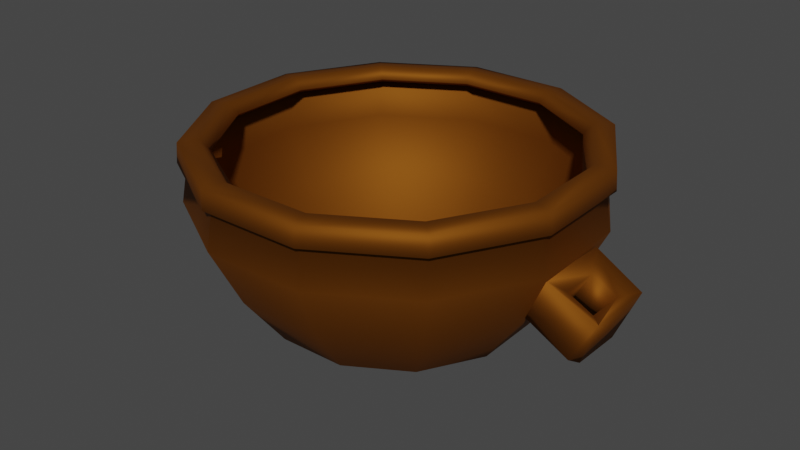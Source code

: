 # Source: simplePot.blend  (saved by Blender 3.4.6; exported with 4.5.12 LTS)
import bpy
from mathutils import Matrix  # noqa: F401  (used for matrix-valued properties, if any)

bpy.ops.wm.read_factory_settings(use_empty=True)
scene = bpy.context.scene
scene.name = 'Scene'

# ---- collections
col_empties = bpy.data.collections.new('Empties'); scene.collection.children.link(col_empties)
col_model = bpy.data.collections.new('Model'); scene.collection.children.link(col_model)

# ---- materials (node trees are filled in below, after node groups)
mat_bronze = bpy.data.materials.new('bronze')
mat_bronze.use_transparent_shadow = False

# ---- material node trees
mat_bronze.use_nodes = True; mat_bronze.node_tree.nodes.clear()
_N = mat_bronze.node_tree.nodes; _L = mat_bronze.node_tree.links
n0 = _N.new('ShaderNodeBsdfPrincipled'); n0.name = 'Principled BSDF'; n0.location = (10, 300)
n0.distribution = 'GGX'
n0.subsurface_method = 'RANDOM_WALK_SKIN'
n0.inputs[0].default_value = (0.214, 0.06717, 0.004781, 1.0)
n0.inputs[1].default_value = 0.75
n0.inputs[2].default_value = 0.6778
n0.inputs[3].default_value = 1.45
n0.inputs[13].default_value = 0.1611
n0.inputs[27].default_value = (0.0, 0.0, 0.0, 1.0)
n0.inputs[28].default_value = 1.0
n1 = _N.new('ShaderNodeOutputMaterial'); n1.name = 'Material Output'; n1.location = (300, 300)
_L.new(n0.outputs[0], n1.inputs[0])
n1.is_active_output = True

# ---- world
world_world = bpy.data.worlds.new('World'); scene.world = world_world
world_world.use_nodes = True; world_world.node_tree.nodes.clear()
_N = world_world.node_tree.nodes; _L = world_world.node_tree.links
n0 = _N.new('ShaderNodeOutputWorld'); n0.name = 'World Output'; n0.location = (300, 300)
n1 = _N.new('ShaderNodeBackground'); n1.name = 'Background'; n1.location = (10, 300)
n1.inputs[0].default_value = (0.05088, 0.05088, 0.05088, 1.0)
_L.new(n1.outputs[0], n0.inputs[0])
n0.is_active_output = True
world_world.color = (0.05088, 0.05088, 0.05088)
world_world.use_sun_shadow = False
world_world.sun_shadow_jitter_overblur = 0.0

# ---- meshes
me_circle_001 = bpy.data.meshes.new('Circle.001')
me_circle_001.from_pydata([(0.05707, 0.01636, 0.05423), (0.05962, 0.0171, 0.05712), (0.06389, 0.01832, 0.05712), (0.0641, 0.01838, 0.0529), (0.06154, 0.01765, 0.05201), (0.0632, 0.01812, 0.03888), (0.05383, 0.01544, 0.01929), (0.03744, 0.01073, 0.001917), (0.02692, 0.007718, -0.003561), (0.01385, 0.003973, -0.002415), (0.04124, 0.0427, 0.05423), (0.04309, 0.04462, 0.05712), (0.04617, 0.04781, 0.05712), (0.04632, 0.04797, 0.0529), (0.04447, 0.04605, 0.05201), (0.04567, 0.0473, 0.03888), (0.0389, 0.04028, 0.01929), (0.02705, 0.02802, 0.001917), (0.01945, 0.02014, -0.003561), (0.01001, 0.01037, -0.002415), (0.01436, 0.0576, 0.05423), (0.01501, 0.06018, 0.05712), (0.01608, 0.06449, 0.05712), (0.01613, 0.0647, 0.0529), (0.01549, 0.06212, 0.05201), (0.01591, 0.0638, 0.03888), (0.01355, 0.05434, 0.01929), (0.009422, 0.03779, 0.001917), (0.006774, 0.02717, -0.003561), (0.003487, 0.01399, -0.002415), (-0.01636, 0.05707, 0.05423), (-0.0171, 0.05962, 0.05712), (-0.01832, 0.06389, 0.05712), (-0.01838, 0.0641, 0.0529), (-0.01765, 0.06154, 0.05201), (-0.01812, 0.0632, 0.03888), (-0.01544, 0.05383, 0.01929), (-0.01073, 0.03744, 0.001917), (-0.007718, 0.02692, -0.003561), (-0.003973, 0.01385, -0.002415), (-0.0427, 0.04124, 0.05423), (-0.04462, 0.04309, 0.05712), (-0.04781, 0.04617, 0.05712), (-0.04797, 0.04632, 0.0529), (-0.04605, 0.04447, 0.05201), (-0.0473, 0.04567, 0.03888), (-0.04028, 0.0389, 0.01929), (-0.02802, 0.02705, 0.001917), (-0.02014, 0.01945, -0.003561), (-0.01037, 0.01001, -0.002415), (-0.0576, 0.01436, 0.05423), (-0.06018, 0.01501, 0.05712), (-0.06449, 0.01608, 0.05712), (-0.0647, 0.01613, 0.0529), (-0.06212, 0.01549, 0.05201), (-0.0638, 0.01591, 0.03888), (-0.05434, 0.01355, 0.01929), (-0.03779, 0.009422, 0.001917), (-0.02717, 0.006774, -0.003561), (-0.01399, 0.003487, -0.002415), (-0.05707, -0.01636, 0.05423), (-0.05962, -0.0171, 0.05712), (-0.06389, -0.01832, 0.05712), (-0.0641, -0.01838, 0.0529), (-0.06154, -0.01765, 0.05201), (-0.0632, -0.01812, 0.03888), (-0.05383, -0.01544, 0.01929), (-0.03744, -0.01073, 0.001917), (-0.02692, -0.007718, -0.003561), (-0.01385, -0.003973, -0.002415), (-0.04124, -0.0427, 0.05423), (-0.04309, -0.04462, 0.05712), (-0.04617, -0.04781, 0.05712), (-0.04632, -0.04797, 0.0529), (-0.04447, -0.04605, 0.05201), (-0.04567, -0.0473, 0.03888), (-0.0389, -0.04028, 0.01929), (-0.02705, -0.02802, 0.001917), (-0.01945, -0.02014, -0.003561), (-0.01001, -0.01037, -0.002415), (-0.01436, -0.0576, 0.05423), (-0.01501, -0.06018, 0.05712), (-0.01608, -0.06449, 0.05712), (-0.01613, -0.0647, 0.0529), (-0.01549, -0.06212, 0.05201), (-0.01591, -0.0638, 0.03888), (-0.01355, -0.05434, 0.01929), (-0.009422, -0.03779, 0.001917), (-0.006774, -0.02717, -0.003561), (-0.003487, -0.01399, -0.002415), (0.01636, -0.05707, 0.05423), (0.0171, -0.05962, 0.05712), (0.01832, -0.06389, 0.05712), (0.01838, -0.0641, 0.0529), (0.01765, -0.06154, 0.05201), (0.01812, -0.0632, 0.03888), (0.01544, -0.05383, 0.01929), (0.01073, -0.03744, 0.001917), (0.007718, -0.02692, -0.003561), (0.003973, -0.01385, -0.002415), (0.0427, -0.04124, 0.05423), (0.04462, -0.04309, 0.05712), (0.04781, -0.04617, 0.05712), (0.04797, -0.04632, 0.0529), (0.04605, -0.04447, 0.05201), (0.0473, -0.04567, 0.03888), (0.04028, -0.0389, 0.01929), (0.02802, -0.02705, 0.001917), (0.02014, -0.01945, -0.003561), (0.01037, -0.01001, -0.002415), (0.0576, -0.01436, 0.05423), (0.06018, -0.01501, 0.05712), (0.06449, -0.01608, 0.05712), (0.0647, -0.01613, 0.0529), (0.06212, -0.01549, 0.05201), (0.0638, -0.01591, 0.03888), (0.05434, -0.01355, 0.01929), (0.03779, -0.009422, 0.001917), (0.02717, -0.006774, -0.003561), (0.01399, -0.003487, -0.002415), (0.05563, 0.01595, 0.05561), (0.05896, 0.01691, 0.05902), (0.06533, 0.01873, 0.05848), (0.06577, 0.01886, 0.05184), (0.06313, 0.0181, 0.05083), (0.06513, 0.01868, 0.03856), (0.05544, 0.0159, 0.01814), (0.04265, 0.01223, 0.0003025), (0.0326, 0.009348, -0.005538), (0.01379, 0.003954, -0.004443), (0.0402, 0.04163, 0.05561), (0.04261, 0.04412, 0.05902), (0.04721, 0.04889, 0.05848), (0.04753, 0.04922, 0.05184), (0.04562, 0.04724, 0.05083), (0.04707, 0.04874, 0.03856), (0.04006, 0.04149, 0.01814), (0.03082, 0.03192, 0.0003025), (0.02356, 0.0244, -0.005538), (0.009964, 0.01032, -0.004443), (0.014, 0.05615, 0.05561), (0.01484, 0.05951, 0.05902), (0.01644, 0.06595, 0.05848), (0.01655, 0.06639, 0.05184), (0.01589, 0.06372, 0.05083), (0.01639, 0.06574, 0.03856), (0.01395, 0.05596, 0.01814), (0.01073, 0.04305, 0.0003025), (0.008204, 0.03291, -0.005538), (0.00347, 0.01392, -0.004443), (-0.01595, 0.05563, 0.05561), (-0.01691, 0.05896, 0.05902), (-0.01873, 0.06533, 0.05848), (-0.01886, 0.06577, 0.05184), (-0.0181, 0.06313, 0.05083), (-0.01868, 0.06513, 0.03856), (-0.0159, 0.05544, 0.01814), (-0.01223, 0.04265, 0.0003025), (-0.009348, 0.0326, -0.005538), (-0.003954, 0.01379, -0.004443), (-0.04163, 0.0402, 0.05561), (-0.04412, 0.04261, 0.05902), (-0.04889, 0.04721, 0.05848), (-0.04922, 0.04753, 0.05184), (-0.04724, 0.04562, 0.05083), (-0.04874, 0.04707, 0.03856), (-0.04149, 0.04006, 0.01814), (-0.03192, 0.03082, 0.0003025), (-0.0244, 0.02356, -0.005538), (-0.01032, 0.009964, -0.004443), (-0.05615, 0.014, 0.05561), (-0.05951, 0.01484, 0.05902), (-0.06595, 0.01644, 0.05848), (-0.06639, 0.01655, 0.05184), (-0.06372, 0.01589, 0.05083), (-0.06574, 0.01639, 0.03856), (-0.05596, 0.01395, 0.01814), (-0.04305, 0.01073, 0.0003025), (-0.03291, 0.008204, -0.005538), (-0.01392, 0.00347, -0.004443), (-0.05563, -0.01595, 0.05561), (-0.05896, -0.01691, 0.05902), (-0.06533, -0.01873, 0.05848), (-0.06577, -0.01886, 0.05184), (-0.06313, -0.0181, 0.05083), (-0.06513, -0.01868, 0.03856), (-0.05544, -0.0159, 0.01814), (-0.04265, -0.01223, 0.0003025), (-0.0326, -0.009348, -0.005538), (-0.01379, -0.003954, -0.004443), (-0.0402, -0.04163, 0.05561), (-0.04261, -0.04412, 0.05902), (-0.04721, -0.04889, 0.05848), (-0.04753, -0.04922, 0.05184), (-0.04562, -0.04724, 0.05083), (-0.04707, -0.04874, 0.03856), (-0.04006, -0.04149, 0.01814), (-0.03082, -0.03192, 0.0003025), (-0.02356, -0.0244, -0.005538), (-0.009964, -0.01032, -0.004443), (-0.014, -0.05615, 0.05561), (-0.01484, -0.05951, 0.05902), (-0.01644, -0.06595, 0.05848), (-0.01655, -0.06639, 0.05184), (-0.01589, -0.06372, 0.05083), (-0.01639, -0.06574, 0.03856), (-0.01395, -0.05596, 0.01814), (-0.01073, -0.04305, 0.0003025), (-0.008204, -0.03291, -0.005538), (-0.00347, -0.01392, -0.004443), (0.01595, -0.05563, 0.05561), (0.01691, -0.05896, 0.05902), (0.01873, -0.06533, 0.05848), (0.01886, -0.06577, 0.05184), (0.0181, -0.06313, 0.05083), (0.01868, -0.06513, 0.03856), (0.0159, -0.05544, 0.01814), (0.01223, -0.04265, 0.0003025), (0.009348, -0.0326, -0.005538), (0.003954, -0.01379, -0.004443), (0.04163, -0.0402, 0.05561), (0.04412, -0.04261, 0.05902), (0.04889, -0.04721, 0.05848), (0.04922, -0.04753, 0.05184), (0.04724, -0.04562, 0.05083), (0.04874, -0.04707, 0.03856), (0.04149, -0.04006, 0.01814), (0.03192, -0.03082, 0.0003025), (0.0244, -0.02356, -0.005538), (0.01032, -0.009964, -0.004443), (0.05615, -0.014, 0.05561), (0.05951, -0.01484, 0.05902), (0.06595, -0.01644, 0.05848), (0.06639, -0.01655, 0.05184), (0.06372, -0.01589, 0.05083), (0.06574, -0.01639, 0.03856), (0.05596, -0.01395, 0.01814), (0.04305, -0.01073, 0.0003025), (0.03291, -0.008204, -0.005538), (0.01392, -0.00347, -0.004443), (-0.06401, -0.01433, 0.03604), (-0.06447, 0.01209, 0.03604), (-0.05662, -0.01224, 0.02052), (-0.05702, 0.01025, 0.02052)], [], [(2, 1, 11, 12), (12, 11, 21, 22), (22, 21, 31, 32), (32, 31, 41, 42), (42, 41, 51, 52), (52, 51, 61, 62), (62, 61, 71, 72), (72, 71, 81, 82), (82, 81, 91, 92), (92, 91, 101, 102), (102, 101, 111, 112), (112, 111, 1, 2), (4, 3, 13, 14), (14, 13, 23, 24), (24, 23, 33, 34), (34, 33, 43, 44), (44, 43, 53, 54), (54, 53, 63, 64), (64, 63, 73, 74), (74, 73, 83, 84), (84, 83, 93, 94), (94, 93, 103, 104), (104, 103, 113, 114), (114, 113, 3, 4), (5, 4, 14, 15), (15, 14, 24, 25), (25, 24, 34, 35), (35, 34, 44, 45), (45, 44, 54, 55), (55, 54, 64, 65), (65, 64, 74, 75), (75, 74, 84, 85), (85, 84, 94, 95), (95, 94, 104, 105), (105, 104, 114, 115), (115, 114, 4, 5), (6, 5, 15, 16), (16, 15, 25, 26), (26, 25, 35, 36), (36, 35, 45, 46), (46, 45, 55, 56), (56, 55, 65, 66), (66, 65, 75, 76), (76, 75, 85, 86), (86, 85, 95, 96), (96, 95, 105, 106), (106, 105, 115, 116), (116, 115, 5, 6), (7, 6, 16, 17), (17, 16, 26, 27), (27, 26, 36, 37), (37, 36, 46, 47), (47, 46, 56, 57), (57, 56, 66, 67), (67, 66, 76, 77), (77, 76, 86, 87), (87, 86, 96, 97), (97, 96, 106, 107), (107, 106, 116, 117), (117, 116, 6, 7), (8, 7, 17, 18), (18, 17, 27, 28), (28, 27, 37, 38), (38, 37, 47, 48), (48, 47, 57, 58), (58, 57, 67, 68), (68, 67, 77, 78), (78, 77, 87, 88), (88, 87, 97, 98), (98, 97, 107, 108), (108, 107, 117, 118), (118, 117, 7, 8), (9, 8, 18, 19), (19, 18, 28, 29), (29, 28, 38, 39), (39, 38, 48, 49), (49, 48, 58, 59), (59, 58, 68, 69), (69, 68, 78, 79), (79, 78, 88, 89), (89, 88, 98, 99), (99, 98, 108, 109), (109, 108, 118, 119), (119, 118, 8, 9), (3, 2, 12, 13), (13, 12, 22, 23), (23, 22, 32, 33), (33, 32, 42, 43), (43, 42, 52, 53), (53, 52, 62, 63), (63, 62, 72, 73), (73, 72, 82, 83), (83, 82, 92, 93), (93, 92, 102, 103), (103, 102, 112, 113), (113, 112, 2, 3), (1, 0, 10, 11), (11, 10, 20, 21), (21, 20, 30, 31), (31, 30, 40, 41), (41, 40, 50, 51), (51, 50, 60, 61), (61, 60, 70, 71), (71, 70, 80, 81), (81, 80, 90, 91), (91, 90, 100, 101), (101, 100, 110, 111), (111, 110, 0, 1), (122, 132, 131, 121), (132, 142, 141, 131), (142, 152, 151, 141), (152, 162, 161, 151), (162, 172, 171, 161), (172, 182, 181, 171), (182, 192, 191, 181), (192, 202, 201, 191), (202, 212, 211, 201), (212, 222, 221, 211), (222, 232, 231, 221), (232, 122, 121, 231), (124, 134, 133, 123), (134, 144, 143, 133), (144, 154, 153, 143), (154, 164, 163, 153), (164, 174, 173, 163), (174, 184, 183, 173), (184, 194, 193, 183), (194, 204, 203, 193), (204, 214, 213, 203), (214, 224, 223, 213), (224, 234, 233, 223), (234, 124, 123, 233), (125, 135, 134, 124), (135, 145, 144, 134), (145, 155, 154, 144), (155, 165, 164, 154), (165, 175, 174, 164), (175, 185, 184, 174), (185, 195, 194, 184), (195, 205, 204, 194), (205, 215, 214, 204), (215, 225, 224, 214), (225, 235, 234, 224), (235, 125, 124, 234), (126, 136, 135, 125), (136, 146, 145, 135), (146, 156, 155, 145), (156, 166, 165, 155), (166, 176, 175, 165), (175, 176, 243, 241), (186, 196, 195, 185), (196, 206, 205, 195), (206, 216, 215, 205), (216, 226, 225, 215), (226, 236, 235, 225), (236, 126, 125, 235), (127, 137, 136, 126), (137, 147, 146, 136), (147, 157, 156, 146), (157, 167, 166, 156), (167, 177, 176, 166), (177, 187, 186, 176), (187, 197, 196, 186), (197, 207, 206, 196), (207, 217, 216, 206), (217, 227, 226, 216), (227, 237, 236, 226), (237, 127, 126, 236), (128, 138, 137, 127), (138, 148, 147, 137), (148, 158, 157, 147), (158, 168, 167, 157), (168, 178, 177, 167), (178, 188, 187, 177), (188, 198, 197, 187), (198, 208, 207, 197), (208, 218, 217, 207), (218, 228, 227, 217), (228, 238, 237, 227), (238, 128, 127, 237), (129, 139, 138, 128), (139, 149, 148, 138), (149, 159, 158, 148), (159, 169, 168, 158), (169, 179, 178, 168), (179, 189, 188, 178), (189, 199, 198, 188), (199, 209, 208, 198), (209, 219, 218, 208), (219, 229, 228, 218), (229, 239, 238, 228), (239, 129, 128, 238), (123, 133, 132, 122), (133, 143, 142, 132), (143, 153, 152, 142), (153, 163, 162, 152), (163, 173, 172, 162), (173, 183, 182, 172), (183, 193, 192, 182), (193, 203, 202, 192), (203, 213, 212, 202), (213, 223, 222, 212), (223, 233, 232, 222), (233, 123, 122, 232), (121, 131, 130, 120), (131, 141, 140, 130), (141, 151, 150, 140), (151, 161, 160, 150), (161, 171, 170, 160), (171, 181, 180, 170), (181, 191, 190, 180), (191, 201, 200, 190), (201, 211, 210, 200), (211, 221, 220, 210), (221, 231, 230, 220), (231, 121, 120, 230), (139, 129, 239, 229, 219, 209, 199, 189, 179, 169, 159, 149), (19, 29, 39, 49, 59, 69, 79, 89, 99, 109, 119, 9), (10, 0, 120, 130), (20, 10, 130, 140), (30, 20, 140, 150), (40, 30, 150, 160), (50, 40, 160, 170), (60, 50, 170, 180), (70, 60, 180, 190), (80, 70, 190, 200), (90, 80, 200, 210), (100, 90, 210, 220), (110, 100, 220, 230), (0, 110, 230, 120), (176, 186, 242, 243), (186, 185, 240, 242), (185, 175, 241, 240)])
me_circle_001.polygons.foreach_set('use_smooth', [True] * 233)
_uv = me_circle_001.uv_layers.new(name='UVMap')
_uv.uv.foreach_set('vector', [0.0, 2.533, 0.0, 2.533, 0.08333, 2.533, 0.08333, 2.533, 0.08333, 2.533, 0.08333, 2.533, 0.1667, 2.533, 0.1667, 2.533, 0.1667, 2.533, 0.1667, 2.533, 0.25, 2.533, 0.25, 2.533, 0.25, 2.533, 0.25, 2.533, 0.3333, 2.533, 0.3333, 2.533, 0.3333, 2.533, 0.3333, 2.533, 0.4167, 2.533, 0.4167, 2.533, 0.4167, 2.533, 0.4167, 2.533, 0.5, 2.533, 0.5, 2.533, 0.5, 2.533, 0.5, 2.533, 0.5833, 2.533, 0.5833, 2.533, 0.5833, 2.533, 0.5833, 2.533, 0.6667, 2.533, 0.6667, 2.533, 0.6667, 2.533, 0.6667, 2.533, 0.75, 2.533, 0.75, 2.533, 0.75, 2.533, 0.75, 2.533, 0.8333, 2.533, 0.8333, 2.533, 0.8333, 2.533, 0.8333, 2.533, 0.9167, 2.533, 0.9167, 2.533, 0.9167, 2.533, 0.9167, 2.533, 1.0, 2.533, 1.0, 2.533, 0.0, 2.306, 0.0, 2.346, 0.08333, 2.346, 0.08333, 2.306, 0.08333, 2.306, 0.08333, 2.346, 0.1667, 2.346, 0.1667, 2.306, 0.1667, 2.306, 0.1667, 2.346, 0.25, 2.346, 0.25, 2.306, 0.25, 2.306, 0.25, 2.346, 0.3333, 2.346, 0.3333, 2.306, 0.3333, 2.306, 0.3333, 2.346, 0.4167, 2.346, 0.4167, 2.306, 0.4167, 2.306, 0.4167, 2.346, 0.5, 2.346, 0.5, 2.306, 0.5, 2.306, 0.5, 2.346, 0.5833, 2.346, 0.5833, 2.306, 0.5833, 2.306, 0.5833, 2.346, 0.6667, 2.346, 0.6667, 2.306, 0.6667, 2.306, 0.6667, 2.346, 0.75, 2.346, 0.75, 2.306, 0.75, 2.306, 0.75, 2.346, 0.8333, 2.346, 0.8333, 2.306, 0.8333, 2.306, 0.8333, 2.346, 0.9167, 2.346, 0.9167, 2.306, 0.9167, 2.306, 0.9167, 2.346, 1.0, 2.346, 1.0, 2.306, 0.0, 1.724, 0.0, 2.306, 0.08333, 2.306, 0.08333, 1.724, 0.08333, 1.724, 0.08333, 2.306, 0.1667, 2.306, 0.1667, 1.724, 0.1667, 1.724, 0.1667, 2.306, 0.25, 2.306, 0.25, 1.724, 0.25, 1.724, 0.25, 2.306, 0.3333, 2.306, 0.3333, 1.724, 0.3333, 1.724, 0.3333, 2.306, 0.4167, 2.306, 0.4167, 1.724, 0.4167, 1.724, 0.4167, 2.306, 0.5, 2.306, 0.5, 1.724, 0.5, 1.724, 0.5, 2.306, 0.5833, 2.306, 0.5833, 1.724, 0.5833, 1.724, 0.5833, 2.306, 0.6667, 2.306, 0.6667, 1.724, 0.6667, 1.724, 0.6667, 2.306, 0.75, 2.306, 0.75, 1.724, 0.75, 1.724, 0.75, 2.306, 0.8333, 2.306, 0.8333, 1.724, 0.8333, 1.724, 0.8333, 2.306, 0.9167, 2.306, 0.9167, 1.724, 0.9167, 1.724, 0.9167, 2.306, 1.0, 2.306, 1.0, 1.724, 0.0, 0.8553, 0.0, 1.724, 0.08333, 1.724, 0.08333, 0.8553, 0.08333, 0.8553, 0.08333, 1.724, 0.1667, 1.724, 0.1667, 0.8553, 0.1667, 0.8553, 0.1667, 1.724, 0.25, 1.724, 0.25, 0.8553, 0.25, 0.8553, 0.25, 1.724, 0.3333, 1.724, 0.3333, 0.8553, 0.3333, 0.8553, 0.3333, 1.724, 0.4167, 1.724, 0.4167, 0.8553, 0.4167, 0.8553, 0.4167, 1.724, 0.5, 1.724, 0.5, 0.8553, 0.5, 0.8553, 0.5, 1.724, 0.5833, 1.724, 0.5833, 0.8553, 0.5833, 0.8553, 0.5833, 1.724, 0.6667, 1.724, 0.6667, 0.8553, 0.6667, 0.8553, 0.6667, 1.724, 0.75, 1.724, 0.75, 0.8553, 0.75, 0.8553, 0.75, 1.724, 0.8333, 1.724, 0.8333, 0.8553, 0.8333, 0.8553, 0.8333, 1.724, 0.9167, 1.724, 0.9167, 0.8553, 0.9167, 0.8553, 0.9167, 1.724, 1.0, 1.724, 1.0, 0.8553, 0.0, 0.08502, 0.0, 0.8553, 0.08333, 0.8553, 0.08333, 0.08502, 0.08333, 0.08502, 0.08333, 0.8553, 0.1667, 0.8553, 0.1667, 0.08502, 0.1667, 0.08502, 0.1667, 0.8553, 0.25, 0.8553, 0.25, 0.08502, 0.25, 0.08502, 0.25, 0.8553, 0.3333, 0.8553, 0.3333, 0.08502, 0.3333, 0.08502, 0.3333, 0.8553, 0.4167, 0.8553, 0.4167, 0.08502, 0.4167, 0.08502, 0.4167, 0.8553, 0.5, 0.8553, 0.5, 0.08502, 0.5, 0.08502, 0.5, 0.8553, 0.5833, 0.8553, 0.5833, 0.08502, 0.5833, 0.08502, 0.5833, 0.8553, 0.6667, 0.8553, 0.6667, 0.08502, 0.6667, 0.08502, 0.6667, 0.8553, 0.75, 0.8553, 0.75, 0.08502, 0.75, 0.08502, 0.75, 0.8553, 0.8333, 0.8553, 0.8333, 0.08502, 0.8333, 0.08502, 0.8333, 0.8553, 0.9167, 0.8553, 0.9167, 0.08502, 0.9167, 0.08502, 0.9167, 0.8553, 1.0, 0.8553, 1.0, 0.08502, 0.0, -0.1579, 0.0, 0.08502, 0.08333, 0.08502, 0.08333, -0.1579, 0.08333, -0.1579, 0.08333, 0.08502, 0.1667, 0.08502, 0.1667, -0.1579, 0.1667, -0.1579, 0.1667, 0.08502, 0.25, 0.08502, 0.25, -0.1579, 0.25, -0.1579, 0.25, 0.08502, 0.3333, 0.08502, 0.3333, -0.1579, 0.3333, -0.1579, 0.3333, 0.08502, 0.4167, 0.08502, 0.4167, -0.1579, 0.4167, -0.1579, 0.4167, 0.08502, 0.5, 0.08502, 0.5, -0.1579, 0.5, -0.1579, 0.5, 0.08502, 0.5833, 0.08502, 0.5833, -0.1579, 0.5833, -0.1579, 0.5833, 0.08502, 0.6667, 0.08502, 0.6667, -0.1579, 0.6667, -0.1579, 0.6667, 0.08502, 0.75, 0.08502, 0.75, -0.1579, 0.75, -0.1579, 0.75, 0.08502, 0.8333, 0.08502, 0.8333, -0.1579, 0.8333, -0.1579, 0.8333, 0.08502, 0.9167, 0.08502, 0.9167, -0.1579, 0.9167, -0.1579, 0.9167, 0.08502, 1.0, 0.08502, 1.0, -0.1579, 0.0, -0.1071, 0.0, -0.1579, 0.08333, -0.1579, 0.08333, -0.1071, 0.08333, -0.1071, 0.08333, -0.1579, 0.1667, -0.1579, 0.1667, -0.1071, 0.1667, -0.1071, 0.1667, -0.1579, 0.25, -0.1579, 0.25, -0.1071, 0.25, -0.1071, 0.25, -0.1579, 0.3333, -0.1579, 0.3333, -0.1071, 0.3333, -0.1071, 0.3333, -0.1579, 0.4167, -0.1579, 0.4167, -0.1071, 0.4167, -0.1071, 0.4167, -0.1579, 0.5, -0.1579, 0.5, -0.1071, 0.5, -0.1071, 0.5, -0.1579, 0.5833, -0.1579, 0.5833, -0.1071, 0.5833, -0.1071, 0.5833, -0.1579, 0.6667, -0.1579, 0.6667, -0.1071, 0.6667, -0.1071, 0.6667, -0.1579, 0.75, -0.1579, 0.75, -0.1071, 0.75, -0.1071, 0.75, -0.1579, 0.8333, -0.1579, 0.8333, -0.1071, 0.8333, -0.1071, 0.8333, -0.1579, 0.9167, -0.1579, 0.9167, -0.1071, 0.9167, -0.1071, 0.9167, -0.1579, 1.0, -0.1579, 1.0, -0.1071, 0.0, 2.346, 0.0, 2.533, 0.08333, 2.533, 0.08333, 2.346, 0.08333, 2.346, 0.08333, 2.533, 0.1667, 2.533, 0.1667, 2.346, 0.1667, 2.346, 0.1667, 2.533, 0.25, 2.533, 0.25, 2.346, 0.25, 2.346, 0.25, 2.533, 0.3333, 2.533, 0.3333, 2.346, 0.3333, 2.346, 0.3333, 2.533, 0.4167, 2.533, 0.4167, 2.346, 0.4167, 2.346, 0.4167, 2.533, 0.5, 2.533, 0.5, 2.346, 0.5, 2.346, 0.5, 2.533, 0.5833, 2.533, 0.5833, 2.346, 0.5833, 2.346, 0.5833, 2.533, 0.6667, 2.533, 0.6667, 2.346, 0.6667, 2.346, 0.6667, 2.533, 0.75, 2.533, 0.75, 2.346, 0.75, 2.346, 0.75, 2.533, 0.8333, 2.533, 0.8333, 2.346, 0.8333, 2.346, 0.8333, 2.533, 0.9167, 2.533, 0.9167, 2.346, 0.9167, 2.346, 0.9167, 2.533, 1.0, 2.533, 1.0, 2.346, 0.0, 2.533, 0.0, 2.405, 0.08333, 2.405, 0.08333, 2.533, 0.08333, 2.533, 0.08333, 2.405, 0.1667, 2.405, 0.1667, 2.533, 0.1667, 2.533, 0.1667, 2.405, 0.25, 2.405, 0.25, 2.533, 0.25, 2.533, 0.25, 2.405, 0.3333, 2.405, 0.3333, 2.533, 0.3333, 2.533, 0.3333, 2.405, 0.4167, 2.405, 0.4167, 2.533, 0.4167, 2.533, 0.4167, 2.405, 0.5, 2.405, 0.5, 2.533, 0.5, 2.533, 0.5, 2.405, 0.5833, 2.405, 0.5833, 2.533, 0.5833, 2.533, 0.5833, 2.405, 0.6667, 2.405, 0.6667, 2.533, 0.6667, 2.533, 0.6667, 2.405, 0.75, 2.405, 0.75, 2.533, 0.75, 2.533, 0.75, 2.405, 0.8333, 2.405, 0.8333, 2.533, 0.8333, 2.533, 0.8333, 2.405, 0.9167, 2.405, 0.9167, 2.533, 0.9167, 2.533, 0.9167, 2.405, 1.0, 2.405, 1.0, 2.533, 0.0, 2.533, 0.08333, 2.533, 0.08333, 2.533, 0.0, 2.533, 0.08333, 2.533, 0.1667, 2.533, 0.1667, 2.533, 0.08333, 2.533, 0.1667, 2.533, 0.25, 2.533, 0.25, 2.533, 0.1667, 2.533, 0.25, 2.533, 0.3333, 2.533, 0.3333, 2.533, 0.25, 2.533, 0.3333, 2.533, 0.4167, 2.533, 0.4167, 2.533, 0.3333, 2.533, 0.4167, 2.533, 0.5, 2.533, 0.5, 2.533, 0.4167, 2.533, 0.5, 2.533, 0.5833, 2.533, 0.5833, 2.533, 0.5, 2.533, 0.5833, 2.533, 0.6667, 2.533, 0.6667, 2.533, 0.5833, 2.533, 0.6667, 2.533, 0.75, 2.533, 0.75, 2.533, 0.6667, 2.533, 0.75, 2.533, 0.8333, 2.533, 0.8333, 2.533, 0.75, 2.533, 0.8333, 2.533, 0.9167, 2.533, 0.9167, 2.533, 0.8333, 2.533, 0.9167, 2.533, 1.0, 2.533, 1.0, 2.533, 0.9167, 2.533, 0.0, 2.306, 0.08333, 2.306, 0.08333, 2.346, 0.0, 2.346, 0.08333, 2.306, 0.1667, 2.306, 0.1667, 2.346, 0.08333, 2.346, 0.1667, 2.306, 0.25, 2.306, 0.25, 2.346, 0.1667, 2.346, 0.25, 2.306, 0.3333, 2.306, 0.3333, 2.346, 0.25, 2.346, 0.3333, 2.306, 0.4167, 2.306, 0.4167, 2.346, 0.3333, 2.346, 0.4167, 2.306, 0.5, 2.306, 0.5, 2.346, 0.4167, 2.346, 0.5, 2.306, 0.5833, 2.306, 0.5833, 2.346, 0.5, 2.346, 0.5833, 2.306, 0.6667, 2.306, 0.6667, 2.346, 0.5833, 2.346, 0.6667, 2.306, 0.75, 2.306, 0.75, 2.346, 0.6667, 2.346, 0.75, 2.306, 0.8333, 2.306, 0.8333, 2.346, 0.75, 2.346, 0.8333, 2.306, 0.9167, 2.306, 0.9167, 2.346, 0.8333, 2.346, 0.9167, 2.306, 1.0, 2.306, 1.0, 2.346, 0.9167, 2.346, 0.0, 1.724, 0.08333, 1.724, 0.08333, 2.306, 0.0, 2.306, 0.08333, 1.724, 0.1667, 1.724, 0.1667, 2.306, 0.08333, 2.306, 0.1667, 1.724, 0.25, 1.724, 0.25, 2.306, 0.1667, 2.306, 0.25, 1.724, 0.3333, 1.724, 0.3333, 2.306, 0.25, 2.306, 0.3333, 1.724, 0.4167, 1.724, 0.4167, 2.306, 0.3333, 2.306, 0.4167, 1.724, 0.5, 1.724, 0.5, 2.306, 0.4167, 2.306, 0.5, 1.724, 0.5833, 1.724, 0.5833, 2.306, 0.5, 2.306, 0.5833, 1.724, 0.6667, 1.724, 0.6667, 2.306, 0.5833, 2.306, 0.6667, 1.724, 0.75, 1.724, 0.75, 2.306, 0.6667, 2.306, 0.75, 1.724, 0.8333, 1.724, 0.8333, 2.306, 0.75, 2.306, 0.8333, 1.724, 0.9167, 1.724, 0.9167, 2.306, 0.8333, 2.306, 0.9167, 1.724, 1.0, 1.724, 1.0, 2.306, 0.9167, 2.306, 0.0, 0.8553, 0.08333, 0.8553, 0.08333, 1.724, 0.0, 1.724, 0.08333, 0.8553, 0.1667, 0.8553, 0.1667, 1.724, 0.08333, 1.724, 0.1667, 0.8553, 0.25, 0.8553, 0.25, 1.724, 0.1667, 1.724, 0.25, 0.8553, 0.3333, 0.8553, 0.3333, 1.724, 0.25, 1.724, 0.3333, 0.8553, 0.4167, 0.8553, 0.4167, 1.724, 0.3333, 1.724, 0.4167, 1.724, 0.4167, 0.8553, 0.4167, 0.8553, 0.4167, 1.724, 0.5, 0.8553, 0.5833, 0.8553, 0.5833, 1.724, 0.5, 1.724, 0.5833, 0.8553, 0.6667, 0.8553, 0.6667, 1.724, 0.5833, 1.724, 0.6667, 0.8553, 0.75, 0.8553, 0.75, 1.724, 0.6667, 1.724, 0.75, 0.8553, 0.8333, 0.8553, 0.8333, 1.724, 0.75, 1.724, 0.8333, 0.8553, 0.9167, 0.8553, 0.9167, 1.724, 0.8333, 1.724, 0.9167, 0.8553, 1.0, 0.8553, 1.0, 1.724, 0.9167, 1.724, 0.0, 0.08502, 0.08333, 0.08502, 0.08333, 0.8553, 0.0, 0.8553, 0.08333, 0.08502, 0.1667, 0.08502, 0.1667, 0.8553, 0.08333, 0.8553, 0.1667, 0.08502, 0.25, 0.08502, 0.25, 0.8553, 0.1667, 0.8553, 0.25, 0.08502, 0.3333, 0.08502, 0.3333, 0.8553, 0.25, 0.8553, 0.3333, 0.08502, 0.4167, 0.08502, 0.4167, 0.8553, 0.3333, 0.8553, 0.4167, 0.08502, 0.5, 0.08502, 0.5, 0.8553, 0.4167, 0.8553, 0.5, 0.08502, 0.5833, 0.08502, 0.5833, 0.8553, 0.5, 0.8553, 0.5833, 0.08502, 0.6667, 0.08502, 0.6667, 0.8553, 0.5833, 0.8553, 0.6667, 0.08502, 0.75, 0.08502, 0.75, 0.8553, 0.6667, 0.8553, 0.75, 0.08502, 0.8333, 0.08502, 0.8333, 0.8553, 0.75, 0.8553, 0.8333, 0.08502, 0.9167, 0.08502, 0.9167, 0.8553, 0.8333, 0.8553, 0.9167, 0.08502, 1.0, 0.08502, 1.0, 0.8553, 0.9167, 0.8553, 0.0, -0.1579, 0.08333, -0.1579, 0.08333, 0.08502, 0.0, 0.08502, 0.08333, -0.1579, 0.1667, -0.1579, 0.1667, 0.08502, 0.08333, 0.08502, 0.1667, -0.1579, 0.25, -0.1579, 0.25, 0.08502, 0.1667, 0.08502, 0.25, -0.1579, 0.3333, -0.1579, 0.3333, 0.08502, 0.25, 0.08502, 0.3333, -0.1579, 0.4167, -0.1579, 0.4167, 0.08502, 0.3333, 0.08502, 0.4167, -0.1579, 0.5, -0.1579, 0.5, 0.08502, 0.4167, 0.08502, 0.5, -0.1579, 0.5833, -0.1579, 0.5833, 0.08502, 0.5, 0.08502, 0.5833, -0.1579, 0.6667, -0.1579, 0.6667, 0.08502, 0.5833, 0.08502, 0.6667, -0.1579, 0.75, -0.1579, 0.75, 0.08502, 0.6667, 0.08502, 0.75, -0.1579, 0.8333, -0.1579, 0.8333, 0.08502, 0.75, 0.08502, 0.8333, -0.1579, 0.9167, -0.1579, 0.9167, 0.08502, 0.8333, 0.08502, 0.9167, -0.1579, 1.0, -0.1579, 1.0, 0.08502, 0.9167, 0.08502, 0.0, -0.1071, 0.08333, -0.1071, 0.08333, -0.1579, 0.0, -0.1579, 0.08333, -0.1071, 0.1667, -0.1071, 0.1667, -0.1579, 0.08333, -0.1579, 0.1667, -0.1071, 0.25, -0.1071, 0.25, -0.1579, 0.1667, -0.1579, 0.25, -0.1071, 0.3333, -0.1071, 0.3333, -0.1579, 0.25, -0.1579, 0.3333, -0.1071, 0.4167, -0.1071, 0.4167, -0.1579, 0.3333, -0.1579, 0.4167, -0.1071, 0.5, -0.1071, 0.5, -0.1579, 0.4167, -0.1579, 0.5, -0.1071, 0.5833, -0.1071, 0.5833, -0.1579, 0.5, -0.1579, 0.5833, -0.1071, 0.6667, -0.1071, 0.6667, -0.1579, 0.5833, -0.1579, 0.6667, -0.1071, 0.75, -0.1071, 0.75, -0.1579, 0.6667, -0.1579, 0.75, -0.1071, 0.8333, -0.1071, 0.8333, -0.1579, 0.75, -0.1579, 0.8333, -0.1071, 0.9167, -0.1071, 0.9167, -0.1579, 0.8333, -0.1579, 0.9167, -0.1071, 1.0, -0.1071, 1.0, -0.1579, 0.9167, -0.1579, 0.0, 2.346, 0.08333, 2.346, 0.08333, 2.533, 0.0, 2.533, 0.08333, 2.346, 0.1667, 2.346, 0.1667, 2.533, 0.08333, 2.533, 0.1667, 2.346, 0.25, 2.346, 0.25, 2.533, 0.1667, 2.533, 0.25, 2.346, 0.3333, 2.346, 0.3333, 2.533, 0.25, 2.533, 0.3333, 2.346, 0.4167, 2.346, 0.4167, 2.533, 0.3333, 2.533, 0.4167, 2.346, 0.5, 2.346, 0.5, 2.533, 0.4167, 2.533, 0.5, 2.346, 0.5833, 2.346, 0.5833, 2.533, 0.5, 2.533, 0.5833, 2.346, 0.6667, 2.346, 0.6667, 2.533, 0.5833, 2.533, 0.6667, 2.346, 0.75, 2.346, 0.75, 2.533, 0.6667, 2.533, 0.75, 2.346, 0.8333, 2.346, 0.8333, 2.533, 0.75, 2.533, 0.8333, 2.346, 0.9167, 2.346, 0.9167, 2.533, 0.8333, 2.533, 0.9167, 2.346, 1.0, 2.346, 1.0, 2.533, 0.9167, 2.533, 0.0, 2.533, 0.08333, 2.533, 0.08333, 2.405, 0.0, 2.405, 0.08333, 2.533, 0.1667, 2.533, 0.1667, 2.405, 0.08333, 2.405, 0.1667, 2.533, 0.25, 2.533, 0.25, 2.405, 0.1667, 2.405, 0.25, 2.533, 0.3333, 2.533, 0.3333, 2.405, 0.25, 2.405, 0.3333, 2.533, 0.4167, 2.533, 0.4167, 2.405, 0.3333, 2.405, 0.4167, 2.533, 0.5, 2.533, 0.5, 2.405, 0.4167, 2.405, 0.5, 2.533, 0.5833, 2.533, 0.5833, 2.405, 0.5, 2.405, 0.5833, 2.533, 0.6667, 2.533, 0.6667, 2.405, 0.5833, 2.405, 0.6667, 2.533, 0.75, 2.533, 0.75, 2.405, 0.6667, 2.405, 0.75, 2.533, 0.8333, 2.533, 0.8333, 2.405, 0.75, 2.405, 0.8333, 2.533, 0.9167, 2.533, 0.9167, 2.405, 0.8333, 2.405, 0.9167, 2.533, 1.0, 2.533, 1.0, 2.405, 0.9167, 2.405, 0.08333, -0.1071, 1.0, -0.1071, 0.9167, -0.1071, 0.8333, -0.1071, 0.75, -0.1071, 0.6667, -0.1071, 0.5833, -0.1071, 0.5, -0.1071, 0.4167, -0.1071, 0.3333, -0.1071, 0.25, -0.1071, 0.1667, -0.1071, 0.08333, -0.1071, 0.1667, -0.1071, 0.25, -0.1071, 0.3333, -0.1071, 0.4167, -0.1071, 0.5, -0.1071, 0.5833, -0.1071, 0.6667, -0.1071, 0.75, -0.1071, 0.8333, -0.1071, 0.9167, -0.1071, 1.0, -0.1071, 0.08333, 2.405, 0.0, 2.405, 0.0, 2.405, 0.08333, 2.405, 0.1667, 2.405, 0.08333, 2.405, 0.08333, 2.405, 0.1667, 2.405, 0.25, 2.405, 0.1667, 2.405, 0.1667, 2.405, 0.25, 2.405, 0.3333, 2.405, 0.25, 2.405, 0.25, 2.405, 0.3333, 2.405, 0.4167, 2.405, 0.3333, 2.405, 0.3333, 2.405, 0.4167, 2.405, 0.5, 2.405, 0.4167, 2.405, 0.4167, 2.405, 0.5, 2.405, 0.5833, 2.405, 0.5, 2.405, 0.5, 2.405, 0.5833, 2.405, 0.6667, 2.405, 0.5833, 2.405, 0.5833, 2.405, 0.6667, 2.405, 0.75, 2.405, 0.6667, 2.405, 0.6667, 2.405, 0.75, 2.405, 0.8333, 2.405, 0.75, 2.405, 0.75, 2.405, 0.8333, 2.405, 0.9167, 2.405, 0.8333, 2.405, 0.8333, 2.405, 0.9167, 2.405, 1.0, 2.405, 0.9167, 2.405, 0.9167, 2.405, 1.0, 2.405, 0.4167, 0.8553, 0.5, 0.8553, 0.5, 0.8553, 0.4167, 0.8553, 0.5, 0.8553, 0.5, 1.724, 0.5, 1.724, 0.5, 0.8553, 0.5, 1.724, 0.4167, 1.724, 0.4167, 1.724, 0.5, 1.724])
me_circle_001.materials.append(mat_bronze)
me_circle_001.update()
me_circle_002 = bpy.data.meshes.new('Circle.002')
me_circle_002.from_pydata([(-0.06401, -0.01433, 0.03604), (-0.06447, 0.01209, 0.03604), (-0.05662, -0.01224, 0.02052), (-0.05702, 0.01025, 0.02052), (-0.06736, -0.007619, 0.03081), (-0.06758, 0.005264, 0.03081), (-0.07624, -0.007774, 0.02658), (-0.07646, 0.005109, 0.02658), (-0.06013, -0.006582, 0.01681), (-0.06032, 0.004383, 0.01681), (-0.06901, -0.006737, 0.01258), (-0.0692, 0.004228, 0.01258), (-0.08106, -0.01332, 0.02792), (-0.08051, -0.01269, 0.02713), (-0.07216, -0.01252, 0.01243), (-0.07448, -0.009928, 0.01118), (-0.07305, -0.01075, 0.0121), (-0.08141, 0.01041, 0.02763), (-0.07483, 0.007543, 0.01124), (-0.07279, 0.009972, 0.01237), (-0.07357, 0.008326, 0.01212)], [], [(13, 12, 0, 4, 6), (2, 0, 12, 14), (16, 15, 18, 20, 11, 10), (1, 17, 7, 5), (1, 3, 19, 17), (17, 12, 13, 6, 7), (0, 1, 5, 4), (3, 2, 8, 9), (2, 14, 16, 10, 8), (5, 7, 11, 9), (5, 9, 8, 4), (4, 8, 10, 6), (7, 6, 10, 11), (14, 15, 16), (14, 12, 15), (20, 19, 3, 9, 11), (18, 19, 20), (18, 17, 19), (18, 15, 12, 17)])
_uv = me_circle_002.uv_layers.new(name='UVMap')
_uv.uv.foreach_set('vector', [0.5, 1.724, 0.5, 1.724, 0.5, 1.724, 0.5, 1.724, 0.5, 1.724, 0.5, 0.8553, 0.5, 1.724, 0.5, 1.724, 0.5, 0.8553, 0.5, 0.8553, 0.4903, 0.8553, 0.4255, 0.8553, 0.4167, 0.8553, 0.4167, 0.8553, 0.5, 0.8553, 0.4167, 1.724, 0.4167, 1.724, 0.4167, 1.724, 0.4167, 1.724, 0.4167, 1.724, 0.4167, 0.8553, 0.4167, 0.8553, 0.4167, 1.724, 0.4242, 1.724, 0.4917, 1.724, 0.5, 1.724, 0.5, 1.724, 0.4167, 1.724, 0.5, 1.724, 0.4167, 1.724, 0.4167, 1.724, 0.5, 1.724, 0.4167, 0.8553, 0.5, 0.8553, 0.5, 0.8553, 0.4167, 0.8553, 0.5, 0.8553, 0.5, 0.8553, 0.5, 0.8553, 0.5, 0.8553, 0.5, 0.8553, 0.4167, 1.724, 0.4167, 1.724, 0.4167, 0.8553, 0.4167, 0.8553, 0.4167, 1.724, 0.4167, 0.8553, 0.5, 0.8553, 0.5, 1.724, 0.5, 1.724, 0.5, 0.8553, 0.5, 0.8553, 0.5, 1.724, 0.4167, 1.724, 0.5, 1.724, 0.5, 0.8553, 0.4167, 0.8553, 0.5, 0.8553, 0.5, 0.8401, 0.5, 0.8553, 0.5, 0.8553, 0.4917, 1.724, 0.4903, 0.8553, 0.4167, 0.8553, 0.4167, 0.8553, 0.4167, 0.8553, 0.4167, 0.8553, 0.4167, 0.8553, 0.4255, 0.8553, 0.4167, 0.8553, 0.4167, 0.8553, 0.4255, 0.8553, 0.4167, 1.724, 0.4167, 0.8553, 0.4255, 0.8553, 0.4903, 0.8553, 0.4917, 1.724, 0.4242, 1.724])
me_circle_002.materials.append(mat_bronze)
me_circle_002.update()
me_circle_003 = bpy.data.meshes.new('Circle.003')
me_circle_003.from_pydata([(-0.06401, -0.01433, 0.03604), (-0.06447, 0.01209, 0.03604), (-0.05662, -0.01224, 0.02052), (-0.05702, 0.01025, 0.02052), (-0.06736, -0.007619, 0.03081), (-0.06758, 0.005264, 0.03081), (-0.07624, -0.007774, 0.02658), (-0.07646, 0.005109, 0.02658), (-0.06013, -0.006582, 0.01681), (-0.06032, 0.004383, 0.01681), (-0.06901, -0.006737, 0.01258), (-0.0692, 0.004228, 0.01258), (-0.08106, -0.01332, 0.02792), (-0.08051, -0.01269, 0.02713), (-0.07216, -0.01252, 0.01243), (-0.07448, -0.009928, 0.01118), (-0.07305, -0.01075, 0.0121), (-0.08141, 0.01041, 0.02763), (-0.07483, 0.007543, 0.01124), (-0.07279, 0.009972, 0.01237), (-0.07357, 0.008326, 0.01212)], [], [(13, 12, 0, 4, 6), (2, 0, 12, 14), (16, 15, 18, 20, 11, 10), (1, 17, 7, 5), (1, 3, 19, 17), (17, 12, 13, 6, 7), (0, 1, 5, 4), (3, 2, 8, 9), (2, 14, 16, 10, 8), (5, 7, 11, 9), (5, 9, 8, 4), (4, 8, 10, 6), (7, 6, 10, 11), (14, 15, 16), (14, 12, 15), (20, 19, 3, 9, 11), (18, 19, 20), (18, 17, 19), (18, 15, 12, 17)])
me_circle_003.polygons.foreach_set('use_smooth', [True] * 19)
_uv = me_circle_003.uv_layers.new(name='UVMap')
_uv.uv.foreach_set('vector', [0.5, 1.724, 0.5, 1.724, 0.5, 1.724, 0.5, 1.724, 0.5, 1.724, 0.5, 0.8553, 0.5, 1.724, 0.5, 1.724, 0.5, 0.8553, 0.5, 0.8553, 0.4903, 0.8553, 0.4255, 0.8553, 0.4167, 0.8553, 0.4167, 0.8553, 0.5, 0.8553, 0.4167, 1.724, 0.4167, 1.724, 0.4167, 1.724, 0.4167, 1.724, 0.4167, 1.724, 0.4167, 0.8553, 0.4167, 0.8553, 0.4167, 1.724, 0.4242, 1.724, 0.4917, 1.724, 0.5, 1.724, 0.5, 1.724, 0.4167, 1.724, 0.5, 1.724, 0.4167, 1.724, 0.4167, 1.724, 0.5, 1.724, 0.4167, 0.8553, 0.5, 0.8553, 0.5, 0.8553, 0.4167, 0.8553, 0.5, 0.8553, 0.5, 0.8553, 0.5, 0.8553, 0.5, 0.8553, 0.5, 0.8553, 0.4167, 1.724, 0.4167, 1.724, 0.4167, 0.8553, 0.4167, 0.8553, 0.4167, 1.724, 0.4167, 0.8553, 0.5, 0.8553, 0.5, 1.724, 0.5, 1.724, 0.5, 0.8553, 0.5, 0.8553, 0.5, 1.724, 0.4167, 1.724, 0.5, 1.724, 0.5, 0.8553, 0.4167, 0.8553, 0.5, 0.8553, 0.5, 0.8401, 0.5, 0.8553, 0.5, 0.8553, 0.4917, 1.724, 0.4903, 0.8553, 0.4167, 0.8553, 0.4167, 0.8553, 0.4167, 0.8553, 0.4167, 0.8553, 0.4167, 0.8553, 0.4255, 0.8553, 0.4167, 0.8553, 0.4167, 0.8553, 0.4255, 0.8553, 0.4167, 1.724, 0.4167, 0.8553, 0.4255, 0.8553, 0.4903, 0.8553, 0.4917, 1.724, 0.4242, 1.724])
me_circle_003.materials.append(mat_bronze)
me_circle_003.update()

# ---- objects
ob_bounding_sphere = bpy.data.objects.new('bounding_sphere', None)
ob_dynamic_box = bpy.data.objects.new('dynamic_box', None)
ob_placeattach_box = bpy.data.objects.new('placeAttach_box', None)
ob_static_box = bpy.data.objects.new('static_box', None)
ob_circle = bpy.data.objects.new('Circle', me_circle_001)
ob_circle_001 = bpy.data.objects.new('Circle.001', me_circle_002)
ob_circle_002 = bpy.data.objects.new('Circle.002', me_circle_003)

# ---- transforms, parenting, visibility, modifiers, constraints
ob_bounding_sphere.location = (0.0, 0.0, 0.0)
ob_bounding_sphere.rotation_mode = 'QUATERNION'
ob_bounding_sphere.rotation_quaternion = (1.0, 0.0, 0.0, 0.0)
ob_bounding_sphere.scale = (0.122, 0.122, 0.122)
ob_bounding_sphere.empty_display_type = 'SPHERE'
ob_dynamic_box.location = (0.0, 0.0, -0.003901)
ob_dynamic_box.rotation_mode = 'QUATERNION'
ob_dynamic_box.rotation_quaternion = (0.9994, 0.0, 0.03495, 0.0)
ob_dynamic_box.scale = (0.07072, 0.07072, 0.07072)
ob_dynamic_box.empty_display_type = 'CUBE'
ob_placeattach_box.location = (0.0, 0.0, -0.004705)
ob_placeattach_box.rotation_mode = 'QUATERNION'
ob_placeattach_box.rotation_quaternion = (0.9994, 0.0, 0.03495, 0.0)
ob_placeattach_box.scale = (0.07072, 0.07072, 0.07072)
ob_placeattach_box.empty_display_type = 'CUBE'
ob_static_box.location = (0.0, 0.0, -0.004705)
ob_static_box.rotation_mode = 'QUATERNION'
ob_static_box.rotation_quaternion = (0.9994, 0.0, 0.03495, 0.0)
ob_static_box.scale = (0.07072, 0.07072, 0.07072)
ob_static_box.empty_display_type = 'CUBE'
ob_circle.location = (0.0, 0.0, 0.0)
ob_circle_001.location = (0.0, 0.0, 0.0)
ob_circle_002.location = (0.0, 0.0, 0.0)
_m = ob_circle_002.modifiers.new('Mirror', 'MIRROR')

# ---- collection membership
col_empties.objects.link(ob_bounding_sphere)
col_empties.objects.link(ob_dynamic_box)
col_empties.objects.link(ob_placeattach_box)
col_empties.objects.link(ob_static_box)
col_model.objects.link(ob_circle)
col_model.objects.link(ob_circle_001)
col_model.objects.link(ob_circle_002)

# ---- scene / render settings (as saved in the file)
scene.frame_start = 1; scene.frame_end = 250; scene.frame_set(1)
scene.render.engine = 'BLENDER_EEVEE_NEXT'
scene.cycles.sampling_pattern = 'TABULATED_SOBOL'
scene.cycles.use_light_tree = False
scene.view_settings.view_transform = 'Filmic'
bpy.context.view_layer.update()

# ---- added for rendering (the .blend has no active camera and no usable light): camera, sun
cam_auto = bpy.data.cameras.new('AutoCamera')
cam_auto.lens = 50.0
cam_auto.sensor_width = 36.0
cam_auto.clip_end = 1000.0
ob_auto_camera = bpy.data.objects.new('AutoCamera', cam_auto)
scene.collection.objects.link(ob_auto_camera)
ob_auto_camera.location = (0.203353, -0.244024, 0.189424)
ob_auto_camera.rotation_euler = (1.09748, -7.21219e-08, 0.694738)
scene.camera = ob_auto_camera
light_auto_sun = bpy.data.lights.new('AutoSun', 'SUN')
light_auto_sun.energy = 3.0
light_auto_sun.angle = 0.0523599
ob_auto_sun = bpy.data.objects.new('AutoSun', light_auto_sun)
scene.collection.objects.link(ob_auto_sun)
ob_auto_sun.rotation_euler = (0.872665, 0.174533, 0.523599)
bpy.context.view_layer.update()
